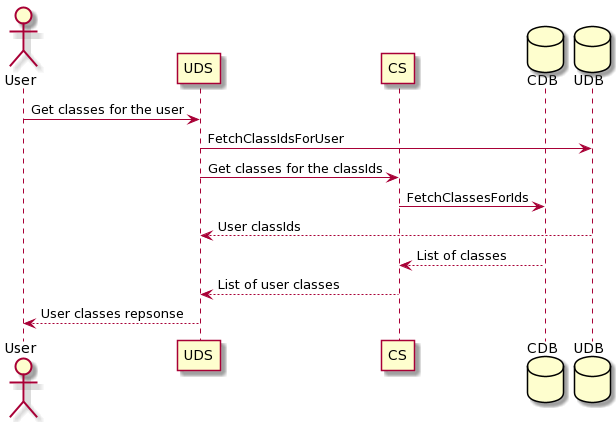

The diagram above was rendered by PlantUML. Its source (embedded in the PNG):
@startuml
actor User
participant UDS
participant CS
database CDB
database UDB

User -> UDS : Get classes for the user
UDS -> UDB : FetchClassIdsForUser
UDS -> CS : Get classes for the classIds
CS -> CDB : FetchClassesForIds

UDB --> UDS : User classIds
CDB --> CS : List of classes
CS --> UDS : List of user classes
UDS --> User : User classes repsonse
@enduml